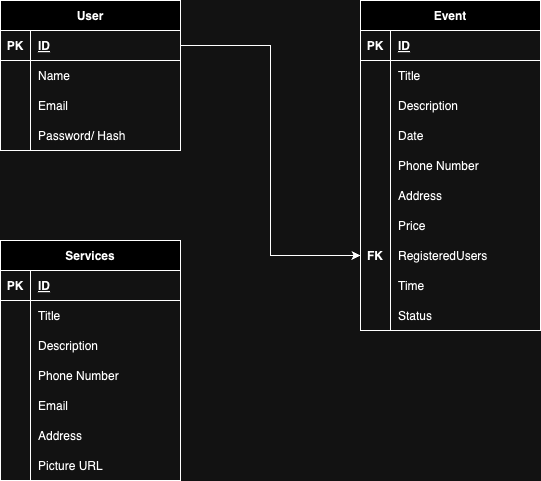

The diagram above was exported from draw.io. Its source (the exported page's mxGraphModel, read from the mxfile embedded in the PNG):
<mxGraphModel dx="716" dy="707" grid="1" gridSize="10" guides="1" tooltips="1" connect="1" arrows="1" fold="1" page="1" pageScale="1" pageWidth="850" pageHeight="1100" math="0" shadow="0">
  <root>
    <mxCell id="0" />
    <mxCell id="1" parent="0" />
    <mxCell id="Ghr9hu5Jdufo_GmhtA0I-16" value="User" style="shape=table;startSize=30;container=1;collapsible=1;childLayout=tableLayout;fixedRows=1;rowLines=0;fontStyle=1;align=center;resizeLast=1;" parent="1" vertex="1">
      <mxGeometry x="120" y="200" width="180" height="150" as="geometry" />
    </mxCell>
    <mxCell id="Ghr9hu5Jdufo_GmhtA0I-17" value="" style="shape=tableRow;horizontal=0;startSize=0;swimlaneHead=0;swimlaneBody=0;fillColor=none;collapsible=0;dropTarget=0;points=[[0,0.5],[1,0.5]];portConstraint=eastwest;top=0;left=0;right=0;bottom=1;" parent="Ghr9hu5Jdufo_GmhtA0I-16" vertex="1">
      <mxGeometry y="30" width="180" height="30" as="geometry" />
    </mxCell>
    <mxCell id="Ghr9hu5Jdufo_GmhtA0I-18" value="PK" style="shape=partialRectangle;connectable=0;fillColor=none;top=0;left=0;bottom=0;right=0;fontStyle=1;overflow=hidden;" parent="Ghr9hu5Jdufo_GmhtA0I-17" vertex="1">
      <mxGeometry width="30" height="30" as="geometry">
        <mxRectangle width="30" height="30" as="alternateBounds" />
      </mxGeometry>
    </mxCell>
    <mxCell id="Ghr9hu5Jdufo_GmhtA0I-19" value="ID" style="shape=partialRectangle;connectable=0;fillColor=none;top=0;left=0;bottom=0;right=0;align=left;spacingLeft=6;fontStyle=5;overflow=hidden;" parent="Ghr9hu5Jdufo_GmhtA0I-17" vertex="1">
      <mxGeometry x="30" width="150" height="30" as="geometry">
        <mxRectangle width="150" height="30" as="alternateBounds" />
      </mxGeometry>
    </mxCell>
    <mxCell id="Ghr9hu5Jdufo_GmhtA0I-20" value="" style="shape=tableRow;horizontal=0;startSize=0;swimlaneHead=0;swimlaneBody=0;fillColor=none;collapsible=0;dropTarget=0;points=[[0,0.5],[1,0.5]];portConstraint=eastwest;top=0;left=0;right=0;bottom=0;" parent="Ghr9hu5Jdufo_GmhtA0I-16" vertex="1">
      <mxGeometry y="60" width="180" height="30" as="geometry" />
    </mxCell>
    <mxCell id="Ghr9hu5Jdufo_GmhtA0I-21" value="" style="shape=partialRectangle;connectable=0;fillColor=none;top=0;left=0;bottom=0;right=0;editable=1;overflow=hidden;" parent="Ghr9hu5Jdufo_GmhtA0I-20" vertex="1">
      <mxGeometry width="30" height="30" as="geometry">
        <mxRectangle width="30" height="30" as="alternateBounds" />
      </mxGeometry>
    </mxCell>
    <mxCell id="Ghr9hu5Jdufo_GmhtA0I-22" value="Name" style="shape=partialRectangle;connectable=0;fillColor=none;top=0;left=0;bottom=0;right=0;align=left;spacingLeft=6;overflow=hidden;" parent="Ghr9hu5Jdufo_GmhtA0I-20" vertex="1">
      <mxGeometry x="30" width="150" height="30" as="geometry">
        <mxRectangle width="150" height="30" as="alternateBounds" />
      </mxGeometry>
    </mxCell>
    <mxCell id="Ghr9hu5Jdufo_GmhtA0I-23" value="" style="shape=tableRow;horizontal=0;startSize=0;swimlaneHead=0;swimlaneBody=0;fillColor=none;collapsible=0;dropTarget=0;points=[[0,0.5],[1,0.5]];portConstraint=eastwest;top=0;left=0;right=0;bottom=0;" parent="Ghr9hu5Jdufo_GmhtA0I-16" vertex="1">
      <mxGeometry y="90" width="180" height="30" as="geometry" />
    </mxCell>
    <mxCell id="Ghr9hu5Jdufo_GmhtA0I-24" value="" style="shape=partialRectangle;connectable=0;fillColor=none;top=0;left=0;bottom=0;right=0;editable=1;overflow=hidden;" parent="Ghr9hu5Jdufo_GmhtA0I-23" vertex="1">
      <mxGeometry width="30" height="30" as="geometry">
        <mxRectangle width="30" height="30" as="alternateBounds" />
      </mxGeometry>
    </mxCell>
    <mxCell id="Ghr9hu5Jdufo_GmhtA0I-25" value="Email" style="shape=partialRectangle;connectable=0;fillColor=none;top=0;left=0;bottom=0;right=0;align=left;spacingLeft=6;overflow=hidden;" parent="Ghr9hu5Jdufo_GmhtA0I-23" vertex="1">
      <mxGeometry x="30" width="150" height="30" as="geometry">
        <mxRectangle width="150" height="30" as="alternateBounds" />
      </mxGeometry>
    </mxCell>
    <mxCell id="Ghr9hu5Jdufo_GmhtA0I-26" value="" style="shape=tableRow;horizontal=0;startSize=0;swimlaneHead=0;swimlaneBody=0;fillColor=none;collapsible=0;dropTarget=0;points=[[0,0.5],[1,0.5]];portConstraint=eastwest;top=0;left=0;right=0;bottom=0;" parent="Ghr9hu5Jdufo_GmhtA0I-16" vertex="1">
      <mxGeometry y="120" width="180" height="30" as="geometry" />
    </mxCell>
    <mxCell id="Ghr9hu5Jdufo_GmhtA0I-27" value="" style="shape=partialRectangle;connectable=0;fillColor=none;top=0;left=0;bottom=0;right=0;editable=1;overflow=hidden;" parent="Ghr9hu5Jdufo_GmhtA0I-26" vertex="1">
      <mxGeometry width="30" height="30" as="geometry">
        <mxRectangle width="30" height="30" as="alternateBounds" />
      </mxGeometry>
    </mxCell>
    <mxCell id="Ghr9hu5Jdufo_GmhtA0I-28" value="Password/ Hash" style="shape=partialRectangle;connectable=0;fillColor=none;top=0;left=0;bottom=0;right=0;align=left;spacingLeft=6;overflow=hidden;" parent="Ghr9hu5Jdufo_GmhtA0I-26" vertex="1">
      <mxGeometry x="30" width="150" height="30" as="geometry">
        <mxRectangle width="150" height="30" as="alternateBounds" />
      </mxGeometry>
    </mxCell>
    <mxCell id="Ghr9hu5Jdufo_GmhtA0I-29" value="Services" style="shape=table;startSize=30;container=1;collapsible=1;childLayout=tableLayout;fixedRows=1;rowLines=0;fontStyle=1;align=center;resizeLast=1;" parent="1" vertex="1">
      <mxGeometry x="120" y="440" width="180" height="240" as="geometry" />
    </mxCell>
    <mxCell id="Ghr9hu5Jdufo_GmhtA0I-30" value="" style="shape=tableRow;horizontal=0;startSize=0;swimlaneHead=0;swimlaneBody=0;fillColor=none;collapsible=0;dropTarget=0;points=[[0,0.5],[1,0.5]];portConstraint=eastwest;top=0;left=0;right=0;bottom=1;" parent="Ghr9hu5Jdufo_GmhtA0I-29" vertex="1">
      <mxGeometry y="30" width="180" height="30" as="geometry" />
    </mxCell>
    <mxCell id="Ghr9hu5Jdufo_GmhtA0I-31" value="PK" style="shape=partialRectangle;connectable=0;fillColor=none;top=0;left=0;bottom=0;right=0;fontStyle=1;overflow=hidden;" parent="Ghr9hu5Jdufo_GmhtA0I-30" vertex="1">
      <mxGeometry width="30" height="30" as="geometry">
        <mxRectangle width="30" height="30" as="alternateBounds" />
      </mxGeometry>
    </mxCell>
    <mxCell id="Ghr9hu5Jdufo_GmhtA0I-32" value="ID" style="shape=partialRectangle;connectable=0;fillColor=none;top=0;left=0;bottom=0;right=0;align=left;spacingLeft=6;fontStyle=5;overflow=hidden;" parent="Ghr9hu5Jdufo_GmhtA0I-30" vertex="1">
      <mxGeometry x="30" width="150" height="30" as="geometry">
        <mxRectangle width="150" height="30" as="alternateBounds" />
      </mxGeometry>
    </mxCell>
    <mxCell id="Ghr9hu5Jdufo_GmhtA0I-33" value="" style="shape=tableRow;horizontal=0;startSize=0;swimlaneHead=0;swimlaneBody=0;fillColor=none;collapsible=0;dropTarget=0;points=[[0,0.5],[1,0.5]];portConstraint=eastwest;top=0;left=0;right=0;bottom=0;" parent="Ghr9hu5Jdufo_GmhtA0I-29" vertex="1">
      <mxGeometry y="60" width="180" height="30" as="geometry" />
    </mxCell>
    <mxCell id="Ghr9hu5Jdufo_GmhtA0I-34" value="" style="shape=partialRectangle;connectable=0;fillColor=none;top=0;left=0;bottom=0;right=0;editable=1;overflow=hidden;" parent="Ghr9hu5Jdufo_GmhtA0I-33" vertex="1">
      <mxGeometry width="30" height="30" as="geometry">
        <mxRectangle width="30" height="30" as="alternateBounds" />
      </mxGeometry>
    </mxCell>
    <mxCell id="Ghr9hu5Jdufo_GmhtA0I-35" value="Title" style="shape=partialRectangle;connectable=0;fillColor=none;top=0;left=0;bottom=0;right=0;align=left;spacingLeft=6;overflow=hidden;" parent="Ghr9hu5Jdufo_GmhtA0I-33" vertex="1">
      <mxGeometry x="30" width="150" height="30" as="geometry">
        <mxRectangle width="150" height="30" as="alternateBounds" />
      </mxGeometry>
    </mxCell>
    <mxCell id="Ghr9hu5Jdufo_GmhtA0I-36" value="" style="shape=tableRow;horizontal=0;startSize=0;swimlaneHead=0;swimlaneBody=0;fillColor=none;collapsible=0;dropTarget=0;points=[[0,0.5],[1,0.5]];portConstraint=eastwest;top=0;left=0;right=0;bottom=0;" parent="Ghr9hu5Jdufo_GmhtA0I-29" vertex="1">
      <mxGeometry y="90" width="180" height="30" as="geometry" />
    </mxCell>
    <mxCell id="Ghr9hu5Jdufo_GmhtA0I-37" value="" style="shape=partialRectangle;connectable=0;fillColor=none;top=0;left=0;bottom=0;right=0;editable=1;overflow=hidden;" parent="Ghr9hu5Jdufo_GmhtA0I-36" vertex="1">
      <mxGeometry width="30" height="30" as="geometry">
        <mxRectangle width="30" height="30" as="alternateBounds" />
      </mxGeometry>
    </mxCell>
    <mxCell id="Ghr9hu5Jdufo_GmhtA0I-38" value="Description" style="shape=partialRectangle;connectable=0;fillColor=none;top=0;left=0;bottom=0;right=0;align=left;spacingLeft=6;overflow=hidden;" parent="Ghr9hu5Jdufo_GmhtA0I-36" vertex="1">
      <mxGeometry x="30" width="150" height="30" as="geometry">
        <mxRectangle width="150" height="30" as="alternateBounds" />
      </mxGeometry>
    </mxCell>
    <mxCell id="Ghr9hu5Jdufo_GmhtA0I-39" value="" style="shape=tableRow;horizontal=0;startSize=0;swimlaneHead=0;swimlaneBody=0;fillColor=none;collapsible=0;dropTarget=0;points=[[0,0.5],[1,0.5]];portConstraint=eastwest;top=0;left=0;right=0;bottom=0;" parent="Ghr9hu5Jdufo_GmhtA0I-29" vertex="1">
      <mxGeometry y="120" width="180" height="30" as="geometry" />
    </mxCell>
    <mxCell id="Ghr9hu5Jdufo_GmhtA0I-40" value="" style="shape=partialRectangle;connectable=0;fillColor=none;top=0;left=0;bottom=0;right=0;editable=1;overflow=hidden;" parent="Ghr9hu5Jdufo_GmhtA0I-39" vertex="1">
      <mxGeometry width="30" height="30" as="geometry">
        <mxRectangle width="30" height="30" as="alternateBounds" />
      </mxGeometry>
    </mxCell>
    <mxCell id="Ghr9hu5Jdufo_GmhtA0I-41" value="Phone Number" style="shape=partialRectangle;connectable=0;fillColor=none;top=0;left=0;bottom=0;right=0;align=left;spacingLeft=6;overflow=hidden;" parent="Ghr9hu5Jdufo_GmhtA0I-39" vertex="1">
      <mxGeometry x="30" width="150" height="30" as="geometry">
        <mxRectangle width="150" height="30" as="alternateBounds" />
      </mxGeometry>
    </mxCell>
    <mxCell id="Ghr9hu5Jdufo_GmhtA0I-45" value="" style="shape=tableRow;horizontal=0;startSize=0;swimlaneHead=0;swimlaneBody=0;fillColor=none;collapsible=0;dropTarget=0;points=[[0,0.5],[1,0.5]];portConstraint=eastwest;top=0;left=0;right=0;bottom=0;" parent="Ghr9hu5Jdufo_GmhtA0I-29" vertex="1">
      <mxGeometry y="150" width="180" height="30" as="geometry" />
    </mxCell>
    <mxCell id="Ghr9hu5Jdufo_GmhtA0I-46" value="" style="shape=partialRectangle;connectable=0;fillColor=none;top=0;left=0;bottom=0;right=0;editable=1;overflow=hidden;" parent="Ghr9hu5Jdufo_GmhtA0I-45" vertex="1">
      <mxGeometry width="30" height="30" as="geometry">
        <mxRectangle width="30" height="30" as="alternateBounds" />
      </mxGeometry>
    </mxCell>
    <mxCell id="Ghr9hu5Jdufo_GmhtA0I-47" value="Email" style="shape=partialRectangle;connectable=0;fillColor=none;top=0;left=0;bottom=0;right=0;align=left;spacingLeft=6;overflow=hidden;" parent="Ghr9hu5Jdufo_GmhtA0I-45" vertex="1">
      <mxGeometry x="30" width="150" height="30" as="geometry">
        <mxRectangle width="150" height="30" as="alternateBounds" />
      </mxGeometry>
    </mxCell>
    <mxCell id="Ghr9hu5Jdufo_GmhtA0I-64" value="" style="shape=tableRow;horizontal=0;startSize=0;swimlaneHead=0;swimlaneBody=0;fillColor=none;collapsible=0;dropTarget=0;points=[[0,0.5],[1,0.5]];portConstraint=eastwest;top=0;left=0;right=0;bottom=0;" parent="Ghr9hu5Jdufo_GmhtA0I-29" vertex="1">
      <mxGeometry y="180" width="180" height="30" as="geometry" />
    </mxCell>
    <mxCell id="Ghr9hu5Jdufo_GmhtA0I-65" value="" style="shape=partialRectangle;connectable=0;fillColor=none;top=0;left=0;bottom=0;right=0;editable=1;overflow=hidden;" parent="Ghr9hu5Jdufo_GmhtA0I-64" vertex="1">
      <mxGeometry width="30" height="30" as="geometry">
        <mxRectangle width="30" height="30" as="alternateBounds" />
      </mxGeometry>
    </mxCell>
    <mxCell id="Ghr9hu5Jdufo_GmhtA0I-66" value="Address" style="shape=partialRectangle;connectable=0;fillColor=none;top=0;left=0;bottom=0;right=0;align=left;spacingLeft=6;overflow=hidden;" parent="Ghr9hu5Jdufo_GmhtA0I-64" vertex="1">
      <mxGeometry x="30" width="150" height="30" as="geometry">
        <mxRectangle width="150" height="30" as="alternateBounds" />
      </mxGeometry>
    </mxCell>
    <mxCell id="Ghr9hu5Jdufo_GmhtA0I-83" value="" style="shape=tableRow;horizontal=0;startSize=0;swimlaneHead=0;swimlaneBody=0;fillColor=none;collapsible=0;dropTarget=0;points=[[0,0.5],[1,0.5]];portConstraint=eastwest;top=0;left=0;right=0;bottom=0;" parent="Ghr9hu5Jdufo_GmhtA0I-29" vertex="1">
      <mxGeometry y="210" width="180" height="30" as="geometry" />
    </mxCell>
    <mxCell id="Ghr9hu5Jdufo_GmhtA0I-84" value="" style="shape=partialRectangle;connectable=0;fillColor=none;top=0;left=0;bottom=0;right=0;editable=1;overflow=hidden;" parent="Ghr9hu5Jdufo_GmhtA0I-83" vertex="1">
      <mxGeometry width="30" height="30" as="geometry">
        <mxRectangle width="30" height="30" as="alternateBounds" />
      </mxGeometry>
    </mxCell>
    <mxCell id="Ghr9hu5Jdufo_GmhtA0I-85" value="Picture URL" style="shape=partialRectangle;connectable=0;fillColor=none;top=0;left=0;bottom=0;right=0;align=left;spacingLeft=6;overflow=hidden;" parent="Ghr9hu5Jdufo_GmhtA0I-83" vertex="1">
      <mxGeometry x="30" width="150" height="30" as="geometry">
        <mxRectangle width="150" height="30" as="alternateBounds" />
      </mxGeometry>
    </mxCell>
    <mxCell id="Ghr9hu5Jdufo_GmhtA0I-67" value="Event" style="shape=table;startSize=30;container=1;collapsible=1;childLayout=tableLayout;fixedRows=1;rowLines=0;fontStyle=1;align=center;resizeLast=1;" parent="1" vertex="1">
      <mxGeometry x="480" y="200" width="180" height="330" as="geometry" />
    </mxCell>
    <mxCell id="Ghr9hu5Jdufo_GmhtA0I-68" value="" style="shape=tableRow;horizontal=0;startSize=0;swimlaneHead=0;swimlaneBody=0;fillColor=none;collapsible=0;dropTarget=0;points=[[0,0.5],[1,0.5]];portConstraint=eastwest;top=0;left=0;right=0;bottom=1;" parent="Ghr9hu5Jdufo_GmhtA0I-67" vertex="1">
      <mxGeometry y="30" width="180" height="30" as="geometry" />
    </mxCell>
    <mxCell id="Ghr9hu5Jdufo_GmhtA0I-69" value="PK" style="shape=partialRectangle;connectable=0;fillColor=none;top=0;left=0;bottom=0;right=0;fontStyle=1;overflow=hidden;" parent="Ghr9hu5Jdufo_GmhtA0I-68" vertex="1">
      <mxGeometry width="30" height="30" as="geometry">
        <mxRectangle width="30" height="30" as="alternateBounds" />
      </mxGeometry>
    </mxCell>
    <mxCell id="Ghr9hu5Jdufo_GmhtA0I-70" value="ID" style="shape=partialRectangle;connectable=0;fillColor=none;top=0;left=0;bottom=0;right=0;align=left;spacingLeft=6;fontStyle=5;overflow=hidden;" parent="Ghr9hu5Jdufo_GmhtA0I-68" vertex="1">
      <mxGeometry x="30" width="150" height="30" as="geometry">
        <mxRectangle width="150" height="30" as="alternateBounds" />
      </mxGeometry>
    </mxCell>
    <mxCell id="Ghr9hu5Jdufo_GmhtA0I-71" value="" style="shape=tableRow;horizontal=0;startSize=0;swimlaneHead=0;swimlaneBody=0;fillColor=none;collapsible=0;dropTarget=0;points=[[0,0.5],[1,0.5]];portConstraint=eastwest;top=0;left=0;right=0;bottom=0;" parent="Ghr9hu5Jdufo_GmhtA0I-67" vertex="1">
      <mxGeometry y="60" width="180" height="30" as="geometry" />
    </mxCell>
    <mxCell id="Ghr9hu5Jdufo_GmhtA0I-72" value="" style="shape=partialRectangle;connectable=0;fillColor=none;top=0;left=0;bottom=0;right=0;editable=1;overflow=hidden;" parent="Ghr9hu5Jdufo_GmhtA0I-71" vertex="1">
      <mxGeometry width="30" height="30" as="geometry">
        <mxRectangle width="30" height="30" as="alternateBounds" />
      </mxGeometry>
    </mxCell>
    <mxCell id="Ghr9hu5Jdufo_GmhtA0I-73" value="Title" style="shape=partialRectangle;connectable=0;fillColor=none;top=0;left=0;bottom=0;right=0;align=left;spacingLeft=6;overflow=hidden;" parent="Ghr9hu5Jdufo_GmhtA0I-71" vertex="1">
      <mxGeometry x="30" width="150" height="30" as="geometry">
        <mxRectangle width="150" height="30" as="alternateBounds" />
      </mxGeometry>
    </mxCell>
    <mxCell id="Ghr9hu5Jdufo_GmhtA0I-74" value="" style="shape=tableRow;horizontal=0;startSize=0;swimlaneHead=0;swimlaneBody=0;fillColor=none;collapsible=0;dropTarget=0;points=[[0,0.5],[1,0.5]];portConstraint=eastwest;top=0;left=0;right=0;bottom=0;" parent="Ghr9hu5Jdufo_GmhtA0I-67" vertex="1">
      <mxGeometry y="90" width="180" height="30" as="geometry" />
    </mxCell>
    <mxCell id="Ghr9hu5Jdufo_GmhtA0I-75" value="" style="shape=partialRectangle;connectable=0;fillColor=none;top=0;left=0;bottom=0;right=0;editable=1;overflow=hidden;" parent="Ghr9hu5Jdufo_GmhtA0I-74" vertex="1">
      <mxGeometry width="30" height="30" as="geometry">
        <mxRectangle width="30" height="30" as="alternateBounds" />
      </mxGeometry>
    </mxCell>
    <mxCell id="Ghr9hu5Jdufo_GmhtA0I-76" value="Description" style="shape=partialRectangle;connectable=0;fillColor=none;top=0;left=0;bottom=0;right=0;align=left;spacingLeft=6;overflow=hidden;" parent="Ghr9hu5Jdufo_GmhtA0I-74" vertex="1">
      <mxGeometry x="30" width="150" height="30" as="geometry">
        <mxRectangle width="150" height="30" as="alternateBounds" />
      </mxGeometry>
    </mxCell>
    <mxCell id="Ghr9hu5Jdufo_GmhtA0I-77" value="" style="shape=tableRow;horizontal=0;startSize=0;swimlaneHead=0;swimlaneBody=0;fillColor=none;collapsible=0;dropTarget=0;points=[[0,0.5],[1,0.5]];portConstraint=eastwest;top=0;left=0;right=0;bottom=0;" parent="Ghr9hu5Jdufo_GmhtA0I-67" vertex="1">
      <mxGeometry y="120" width="180" height="30" as="geometry" />
    </mxCell>
    <mxCell id="Ghr9hu5Jdufo_GmhtA0I-78" value="" style="shape=partialRectangle;connectable=0;fillColor=none;top=0;left=0;bottom=0;right=0;editable=1;overflow=hidden;" parent="Ghr9hu5Jdufo_GmhtA0I-77" vertex="1">
      <mxGeometry width="30" height="30" as="geometry">
        <mxRectangle width="30" height="30" as="alternateBounds" />
      </mxGeometry>
    </mxCell>
    <mxCell id="Ghr9hu5Jdufo_GmhtA0I-79" value="Date" style="shape=partialRectangle;connectable=0;fillColor=none;top=0;left=0;bottom=0;right=0;align=left;spacingLeft=6;overflow=hidden;" parent="Ghr9hu5Jdufo_GmhtA0I-77" vertex="1">
      <mxGeometry x="30" width="150" height="30" as="geometry">
        <mxRectangle width="150" height="30" as="alternateBounds" />
      </mxGeometry>
    </mxCell>
    <mxCell id="Ghr9hu5Jdufo_GmhtA0I-104" value="" style="shape=tableRow;horizontal=0;startSize=0;swimlaneHead=0;swimlaneBody=0;fillColor=none;collapsible=0;dropTarget=0;points=[[0,0.5],[1,0.5]];portConstraint=eastwest;top=0;left=0;right=0;bottom=0;" parent="Ghr9hu5Jdufo_GmhtA0I-67" vertex="1">
      <mxGeometry y="150" width="180" height="30" as="geometry" />
    </mxCell>
    <mxCell id="Ghr9hu5Jdufo_GmhtA0I-105" value="" style="shape=partialRectangle;connectable=0;fillColor=none;top=0;left=0;bottom=0;right=0;editable=1;overflow=hidden;" parent="Ghr9hu5Jdufo_GmhtA0I-104" vertex="1">
      <mxGeometry width="30" height="30" as="geometry">
        <mxRectangle width="30" height="30" as="alternateBounds" />
      </mxGeometry>
    </mxCell>
    <mxCell id="Ghr9hu5Jdufo_GmhtA0I-106" value="Phone Number" style="shape=partialRectangle;connectable=0;fillColor=none;top=0;left=0;bottom=0;right=0;align=left;spacingLeft=6;overflow=hidden;" parent="Ghr9hu5Jdufo_GmhtA0I-104" vertex="1">
      <mxGeometry x="30" width="150" height="30" as="geometry">
        <mxRectangle width="150" height="30" as="alternateBounds" />
      </mxGeometry>
    </mxCell>
    <mxCell id="Ghr9hu5Jdufo_GmhtA0I-126" value="" style="shape=tableRow;horizontal=0;startSize=0;swimlaneHead=0;swimlaneBody=0;fillColor=none;collapsible=0;dropTarget=0;points=[[0,0.5],[1,0.5]];portConstraint=eastwest;top=0;left=0;right=0;bottom=0;" parent="Ghr9hu5Jdufo_GmhtA0I-67" vertex="1">
      <mxGeometry y="180" width="180" height="30" as="geometry" />
    </mxCell>
    <mxCell id="Ghr9hu5Jdufo_GmhtA0I-127" value="" style="shape=partialRectangle;connectable=0;fillColor=none;top=0;left=0;bottom=0;right=0;editable=1;overflow=hidden;" parent="Ghr9hu5Jdufo_GmhtA0I-126" vertex="1">
      <mxGeometry width="30" height="30" as="geometry">
        <mxRectangle width="30" height="30" as="alternateBounds" />
      </mxGeometry>
    </mxCell>
    <mxCell id="Ghr9hu5Jdufo_GmhtA0I-128" value="Address" style="shape=partialRectangle;connectable=0;fillColor=none;top=0;left=0;bottom=0;right=0;align=left;spacingLeft=6;overflow=hidden;" parent="Ghr9hu5Jdufo_GmhtA0I-126" vertex="1">
      <mxGeometry x="30" width="150" height="30" as="geometry">
        <mxRectangle width="150" height="30" as="alternateBounds" />
      </mxGeometry>
    </mxCell>
    <mxCell id="OcEUhuY_6tGzVWtKNeHY-2" value="" style="shape=tableRow;horizontal=0;startSize=0;swimlaneHead=0;swimlaneBody=0;fillColor=none;collapsible=0;dropTarget=0;points=[[0,0.5],[1,0.5]];portConstraint=eastwest;top=0;left=0;right=0;bottom=0;" parent="Ghr9hu5Jdufo_GmhtA0I-67" vertex="1">
      <mxGeometry y="210" width="180" height="30" as="geometry" />
    </mxCell>
    <mxCell id="OcEUhuY_6tGzVWtKNeHY-3" value="" style="shape=partialRectangle;connectable=0;fillColor=none;top=0;left=0;bottom=0;right=0;editable=1;overflow=hidden;" parent="OcEUhuY_6tGzVWtKNeHY-2" vertex="1">
      <mxGeometry width="30" height="30" as="geometry">
        <mxRectangle width="30" height="30" as="alternateBounds" />
      </mxGeometry>
    </mxCell>
    <mxCell id="OcEUhuY_6tGzVWtKNeHY-4" value="Price" style="shape=partialRectangle;connectable=0;fillColor=none;top=0;left=0;bottom=0;right=0;align=left;spacingLeft=6;overflow=hidden;" parent="OcEUhuY_6tGzVWtKNeHY-2" vertex="1">
      <mxGeometry x="30" width="150" height="30" as="geometry">
        <mxRectangle width="150" height="30" as="alternateBounds" />
      </mxGeometry>
    </mxCell>
    <mxCell id="Ghr9hu5Jdufo_GmhtA0I-80" value="" style="shape=tableRow;horizontal=0;startSize=0;swimlaneHead=0;swimlaneBody=0;fillColor=none;collapsible=0;dropTarget=0;points=[[0,0.5],[1,0.5]];portConstraint=eastwest;top=0;left=0;right=0;bottom=0;" parent="Ghr9hu5Jdufo_GmhtA0I-67" vertex="1">
      <mxGeometry y="240" width="180" height="30" as="geometry" />
    </mxCell>
    <mxCell id="Ghr9hu5Jdufo_GmhtA0I-81" value="FK" style="shape=partialRectangle;connectable=0;fillColor=none;top=0;left=0;bottom=0;right=0;editable=1;overflow=hidden;fontStyle=1" parent="Ghr9hu5Jdufo_GmhtA0I-80" vertex="1">
      <mxGeometry width="30" height="30" as="geometry">
        <mxRectangle width="30" height="30" as="alternateBounds" />
      </mxGeometry>
    </mxCell>
    <mxCell id="Ghr9hu5Jdufo_GmhtA0I-82" value="RegisteredUsers" style="shape=partialRectangle;connectable=0;fillColor=none;top=0;left=0;bottom=0;right=0;align=left;spacingLeft=6;overflow=hidden;" parent="Ghr9hu5Jdufo_GmhtA0I-80" vertex="1">
      <mxGeometry x="30" width="150" height="30" as="geometry">
        <mxRectangle width="150" height="30" as="alternateBounds" />
      </mxGeometry>
    </mxCell>
    <mxCell id="OcEUhuY_6tGzVWtKNeHY-5" value="" style="shape=tableRow;horizontal=0;startSize=0;swimlaneHead=0;swimlaneBody=0;fillColor=none;collapsible=0;dropTarget=0;points=[[0,0.5],[1,0.5]];portConstraint=eastwest;top=0;left=0;right=0;bottom=0;" parent="Ghr9hu5Jdufo_GmhtA0I-67" vertex="1">
      <mxGeometry y="270" width="180" height="30" as="geometry" />
    </mxCell>
    <mxCell id="OcEUhuY_6tGzVWtKNeHY-6" value="" style="shape=partialRectangle;connectable=0;fillColor=none;top=0;left=0;bottom=0;right=0;editable=1;overflow=hidden;" parent="OcEUhuY_6tGzVWtKNeHY-5" vertex="1">
      <mxGeometry width="30" height="30" as="geometry">
        <mxRectangle width="30" height="30" as="alternateBounds" />
      </mxGeometry>
    </mxCell>
    <mxCell id="OcEUhuY_6tGzVWtKNeHY-7" value="Time" style="shape=partialRectangle;connectable=0;fillColor=none;top=0;left=0;bottom=0;right=0;align=left;spacingLeft=6;overflow=hidden;" parent="OcEUhuY_6tGzVWtKNeHY-5" vertex="1">
      <mxGeometry x="30" width="150" height="30" as="geometry">
        <mxRectangle width="150" height="30" as="alternateBounds" />
      </mxGeometry>
    </mxCell>
    <mxCell id="OcEUhuY_6tGzVWtKNeHY-8" value="" style="shape=tableRow;horizontal=0;startSize=0;swimlaneHead=0;swimlaneBody=0;fillColor=none;collapsible=0;dropTarget=0;points=[[0,0.5],[1,0.5]];portConstraint=eastwest;top=0;left=0;right=0;bottom=0;" parent="Ghr9hu5Jdufo_GmhtA0I-67" vertex="1">
      <mxGeometry y="300" width="180" height="30" as="geometry" />
    </mxCell>
    <mxCell id="OcEUhuY_6tGzVWtKNeHY-9" value="" style="shape=partialRectangle;connectable=0;fillColor=none;top=0;left=0;bottom=0;right=0;editable=1;overflow=hidden;" parent="OcEUhuY_6tGzVWtKNeHY-8" vertex="1">
      <mxGeometry width="30" height="30" as="geometry">
        <mxRectangle width="30" height="30" as="alternateBounds" />
      </mxGeometry>
    </mxCell>
    <mxCell id="OcEUhuY_6tGzVWtKNeHY-10" value="Status" style="shape=partialRectangle;connectable=0;fillColor=none;top=0;left=0;bottom=0;right=0;align=left;spacingLeft=6;overflow=hidden;" parent="OcEUhuY_6tGzVWtKNeHY-8" vertex="1">
      <mxGeometry x="30" width="150" height="30" as="geometry">
        <mxRectangle width="150" height="30" as="alternateBounds" />
      </mxGeometry>
    </mxCell>
    <mxCell id="OcEUhuY_6tGzVWtKNeHY-11" style="edgeStyle=orthogonalEdgeStyle;rounded=0;orthogonalLoop=1;jettySize=auto;html=1;entryX=0;entryY=0.5;entryDx=0;entryDy=0;" parent="1" source="Ghr9hu5Jdufo_GmhtA0I-17" target="Ghr9hu5Jdufo_GmhtA0I-80" edge="1">
      <mxGeometry relative="1" as="geometry" />
    </mxCell>
  </root>
</mxGraphModel>